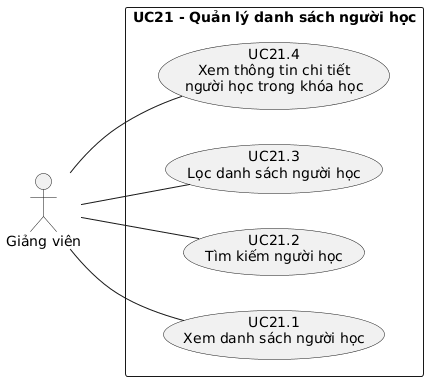

The diagram above was rendered by PlantUML. Its source (embedded in the PNG):
@startuml
left to right direction
skinparam packageStyle rectangle
skinparam shadowing false

actor "Giảng viên" as Lecturer

rectangle "UC21 - Quản lý danh sách người học" {
    usecase "UC21.1\nXem danh sách người học" as UC211
    usecase "UC21.2\nTìm kiếm người học" as UC212
    usecase "UC21.3\nLọc danh sách người học" as UC213
    usecase "UC21.4\nXem thông tin chi tiết\nngười học trong khóa học" as UC214
}

Lecturer -- UC211
Lecturer -- UC212
Lecturer -- UC213
Lecturer -- UC214
@enduml